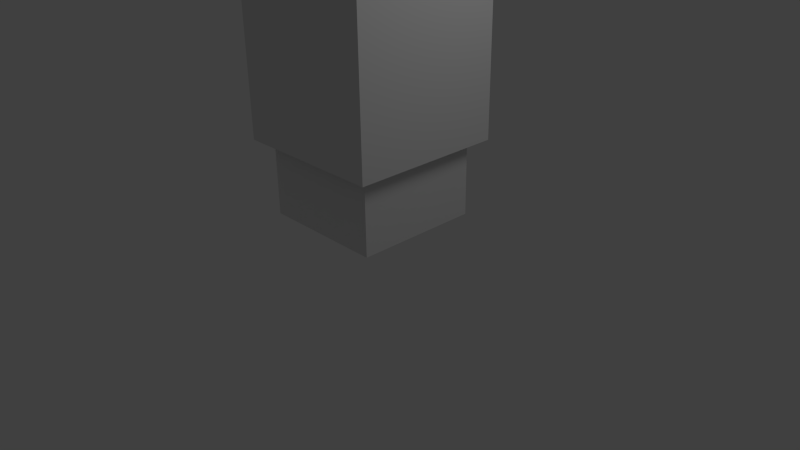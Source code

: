 # Source: blocky.blend  (saved by Blender 2.64.0; exported with 4.5.12 LTS)
import bpy
from mathutils import Matrix  # noqa: F401  (used for matrix-valued properties, if any)

bpy.ops.wm.read_factory_settings(use_empty=True)
scene = bpy.context.scene
scene.name = 'Scene'

# ---- collections
col_collection_1 = bpy.data.collections.new('Collection 1'); scene.collection.children.link(col_collection_1)

# ---- materials (node trees are filled in below, after node groups)
mat_material = bpy.data.materials.new('Material')
mat_material.alpha_threshold = 0.0
mat_material.use_transparent_shadow = False
mat_material.roughness = 0.5
mat_material.line_color = (0.0, 0.0, 0.0, 1.0)

# ---- material node trees

# ---- world
world_world = bpy.data.worlds.new('World'); scene.world = world_world
world_world.color = (0.05088, 0.05088, 0.05088)
world_world.use_sun_shadow = False
world_world.sun_shadow_jitter_overblur = 0.0
world_world.cycles.sampling_method = 'MANUAL'
world_world.cycles.sample_map_resolution = 256

# ---- cameras
cam_camera = bpy.data.cameras.new('Camera')
cam_camera.clip_end = 100.0
cam_camera.lens = 35.0
cam_camera.sensor_width = 32.0
cam_camera.sensor_height = 18.0
cam_camera.ortho_scale = 7.314
cam_camera.dof.focus_distance = 0.0
cam_camera.dof.aperture_fstop = 128.0

# ---- lights
light_lamp = bpy.data.lights.new('Lamp', 'POINT')
light_lamp.transmission_factor = 0.0
light_lamp.cutoff_distance = 30.0
light_lamp.energy = 100.0
light_lamp.shadow_buffer_clip_start = 1.001
light_lamp.shadow_soft_size = 1.0
light_lamp.shadow_maximum_resolution = 0.006
light_lamp.use_absolute_resolution = True
light_lamp.cycles.use_multiple_importance_sampling = False

# ---- meshes
me_cube_002 = bpy.data.meshes.new('Cube.002')
me_cube_002.from_pydata([(-1.0, -1.0, -1.503), (-1.0, 1.0, -1.503), (1.0, 1.0, -1.503), (1.0, -1.0, -1.503), (-1.0, -1.0, 0.497), (-1.0, 1.0, 0.497), (1.0, 1.0, 0.497), (1.0, -1.0, 0.497)], [], [(4, 5, 1, 0), (5, 6, 2, 1), (6, 7, 3, 2), (7, 4, 0, 3), (0, 1, 2, 3)])
me_cube_002.use_remesh_preserve_volume = False
me_cube_002.use_remesh_preserve_attributes = False
me_cube_002.use_mirror_vertex_groups = False
me_cube_002.update()
me_cube = bpy.data.meshes.new('Cube')
me_cube.from_pydata([(1.0, 1.0, -0.1085), (1.0, -1.0, -0.1085), (-1.0, -1.0, -0.1085), (-1.0, 1.0, -0.1085), (1.0, 1.0, 3.425), (1.0, -1.0, 3.425), (-1.0, -1.0, 3.425), (-1.0, 1.0, 3.425), (1.0, -5.96e-08, -0.1085), (1.788e-07, 1.0, -0.1085), (1.0, 1.0, 1.658), (0.0, -1.0, -0.1085), (1.0, -1.0, 1.658), (-1.0, 2.98e-07, -0.1085), (-1.0, -1.0, 1.658), (-1.0, 1.0, 1.658), (1.0, -5.364e-07, 3.425), (2.384e-07, 1.0, 3.425), (-5.364e-07, -1.0, 3.425), (-1.0, 1.788e-07, 3.425), (-1.49e-07, -1.788e-07, 3.425), (1.0, -2.98e-07, 1.658), (-2.98e-07, -1.0, 1.658), (-1.0, 2.384e-07, 1.658), (2.384e-07, 1.0, 1.658), (1.0, 1.0, 2.542), (1.0, -1.0, 2.542), (-1.0, -1.0, 2.542), (-1.0, 1.0, 2.542), (1.0, -4.172e-07, 2.542), (-4.172e-07, -1.0, 2.542), (-1.0, 2.086e-07, 2.542), (2.384e-07, 1.0, 2.542), (-1.0, 1.0, 0.8395), (-1.0, -1.0, 0.8395), (1.0, -1.0, 0.8395), (1.0, 1.0, 0.8395), (2.108e-07, 1.0, 0.8395), (-1.0, 2.66e-07, 0.8395), (-1.599e-07, -1.0, 0.8395), (1.0, -1.875e-07, 0.8395)], [], [(20, 19, 6, 18), (29, 16, 5, 26), (30, 18, 6, 27), (31, 19, 7, 28), (37, 9, 3, 33), (16, 20, 18, 5), (4, 17, 20, 16), (17, 7, 19, 20), (40, 21, 12, 35), (36, 10, 21, 40), (25, 4, 16, 29), (39, 22, 14, 34), (35, 12, 22, 39), (26, 5, 18, 30), (38, 23, 15, 33), (34, 14, 23, 38), (27, 6, 19, 31), (32, 24, 15, 28), (25, 10, 24, 32), (36, 0, 9, 37), (21, 29, 26, 12), (22, 30, 27, 14), (23, 31, 28, 15), (10, 25, 29, 21), (12, 26, 30, 22), (14, 27, 31, 23), (17, 32, 28, 7), (4, 25, 32, 17), (1, 35, 39, 11), (24, 37, 33, 15), (8, 40, 35, 1), (13, 38, 33, 3), (2, 34, 38, 13), (0, 36, 40, 8), (10, 36, 37, 24), (11, 39, 34, 2)])
me_cube.materials.append(mat_material)
me_cube.use_remesh_preserve_volume = False
me_cube.use_remesh_preserve_attributes = False
me_cube.use_mirror_vertex_groups = False
me_cube.update()
arm_armature_001 = bpy.data.armatures.new('Armature.001')  # bones are not reproduced

# ---- objects
ob_armature = bpy.data.objects.new('Armature', arm_armature_001)
ob_lower_body = bpy.data.objects.new('lower.body', me_cube_002)
ob_upper_body = bpy.data.objects.new('upper.body', me_cube)
ob_lamp = bpy.data.objects.new('Lamp', light_lamp)
ob_camera = bpy.data.objects.new('Camera', cam_camera)

# ---- transforms, parenting, visibility, modifiers, constraints
ob_armature.location = (0.0, 0.0, 3.565)
ob_armature.lineart.crease_threshold = 0.0
ob_lower_body.parent = ob_armature
ob_lower_body.matrix_parent_inverse = Matrix(((1.0, 0.0, 0.0, -0.0), (0.0, 1.0, 0.0, -0.0), (0.0, 0.0, 1.0, -3.565), (0.0, 0.0, 0.0, 1.0)))
ob_lower_body.location = (0.0, 0.0, 1.815)
ob_lower_body.scale = (0.822, 0.822, 0.822)
ob_lower_body.lineart.crease_threshold = 0.0
_vg = ob_lower_body.vertex_groups.new(name='Bone')
_vg = ob_lower_body.vertex_groups.new(name='Bone.001')
_vg = ob_lower_body.vertex_groups.new(name='Bone.002')
for _i, _w in zip([0, 1, 2, 3, 4, 5, 6, 7], [0.9723, 0.9074, 0.9723, 0.9886, 0.8938, 0.3385, 0.8938, 0.9671]): _vg.add([_i], _w, 'REPLACE')
_m = ob_lower_body.modifiers.new('Armature', 'ARMATURE')
_m.object = ob_armature
_m.use_bone_envelopes = True
ob_upper_body.parent = ob_armature
ob_upper_body.matrix_parent_inverse = Matrix(((1.0, 0.0, 0.0, -0.0), (0.0, 1.0, 0.0, -0.0), (0.0, 0.0, 1.0, -3.565), (0.0, 0.0, 0.0, 1.0)))
ob_upper_body.location = (0.0, 0.0, 1.675)
ob_upper_body.lock_rotations_4d = False
ob_upper_body.empty_display_type = 'ARROWS'
ob_upper_body.lineart.crease_threshold = 0.0
_vg = ob_upper_body.vertex_groups.new(name='Bone')
for _i, _w in zip([0, 1, 2, 3, 9, 11, 13, 14, 15, 22, 23, 24, 27, 28, 31, 33, 34, 37, 38, 39], [0.004878, 0.004879, 0.2564, 0.2564, 0.07466, 0.07466, 0.3056, 0.1697, 0.1697, 0.02384, 0.1996, 0.02383, 0.03876, 0.03851, 0.03364, 0.5942, 0.5943, 0.08815, 0.9441, 0.08815]): _vg.add([_i], _w, 'REPLACE')
_vg = ob_upper_body.vertex_groups.new(name='Bone.001')
for _i, _w in zip([0, 1, 2, 3, 4, 5, 6, 7, 8, 9, 10, 11, 12, 13, 14, 15, 16, 17, 18, 19, 20, 21, 22, 23, 24, 25, 26, 27, 28, 29, 30, 31, 32, 33, 34, 35, 36, 37, 38, 39, 40], [0.1054, 0.1054, 0.07818, 0.07818, 0.9761, 0.977, 0.9745, 0.9754, 0.08431, 0.07719, 0.7694, 0.07719, 0.7694, 0.02428, 0.7515, 0.7516, 0.9864, 0.986, 0.986, 0.985, 0.9994, 0.8093, 0.8057, 0.7768, 0.8057, 0.9363, 0.9365, 0.9316, 0.9318, 0.9546, 0.9534, 0.9484, 0.9534, 0.1827, 0.1827, 0.2398, 0.2398, 0.1898, 0.01042, 0.1898, 0.198]): _vg.add([_i], _w, 'REPLACE')
_vg = ob_upper_body.vertex_groups.new(name='Bone.002')
for _i, _w in zip([0, 1, 2, 3, 8, 9, 10, 11, 12, 13, 14, 15, 21, 22, 24, 25, 26, 29, 30, 32, 33, 34, 35, 36, 37, 38, 39, 40], [0.8671, 0.8671, 0.6655, 0.6655, 0.9033, 0.8481, 0.2189, 0.8481, 0.2189, 0.6572, 0.07879, 0.07877, 0.1866, 0.1574, 0.1574, 0.05881, 0.05864, 0.037, 0.01928, 0.01932, 0.2231, 0.2231, 0.7382, 0.7382, 0.722, 0.001457, 0.722, 0.7944]): _vg.add([_i], _w, 'REPLACE')
_m = ob_upper_body.modifiers.new('Armature', 'ARMATURE')
_m.object = ob_armature
_m.use_bone_envelopes = True
_m = ob_upper_body.modifiers.new('Armature.001', 'ARMATURE')
_m.object = ob_armature
_m.use_bone_envelopes = True
ob_lamp.location = (4.076, 1.005, 5.904)
ob_lamp.rotation_euler = (0.6503, 0.05522, 1.866)
ob_lamp.lock_rotations_4d = False
ob_lamp.empty_display_type = 'ARROWS'
ob_lamp.color = (0.0, 0.0, 0.0, 0.0)
ob_lamp.lineart.crease_threshold = 0.0
ob_camera.location = (7.481, -6.508, 5.344)
ob_camera.rotation_euler = (1.109, 0.01082, 0.8149)
ob_camera.lock_rotations_4d = False
ob_camera.empty_display_type = 'ARROWS'
ob_camera.color = (0.0, 0.0, 0.0, 0.0)
ob_camera.display_type = 'WIRE'
ob_camera.lineart.crease_threshold = 0.0

# ---- collection membership
col_collection_1.objects.link(ob_armature)
col_collection_1.objects.link(ob_lower_body)
col_collection_1.objects.link(ob_upper_body)
col_collection_1.objects.link(ob_lamp)
col_collection_1.objects.link(ob_camera)

# ---- scene / render settings (as saved in the file)
scene.camera = ob_camera
scene.frame_start = 1; scene.frame_end = 250; scene.frame_set(1)
scene.render.engine = 'BLENDER_EEVEE_NEXT'
scene.render.image_settings.color_mode = 'RGB'
scene.render.image_settings.compression = 90
scene.render.resolution_percentage = 50
scene.render.dither_intensity = 0.0
scene.render.bake_margin = 2
scene.render.bake_bias = 0.0
scene.cycles.use_denoising = False
scene.cycles.samples = 10
scene.cycles.sampling_pattern = 'TABULATED_SOBOL'
scene.cycles.light_sampling_threshold = 0.0
scene.cycles.use_adaptive_sampling = False
scene.cycles.use_light_tree = False
scene.cycles.blur_glossy = 0.0
scene.cycles.volume_bounces = 1
scene.cycles.pixel_filter_type = 'GAUSSIAN'
scene.cycles.sample_clamp_indirect = 0.0
scene.view_settings.view_transform = 'Standard'
bpy.context.view_layer.update()
